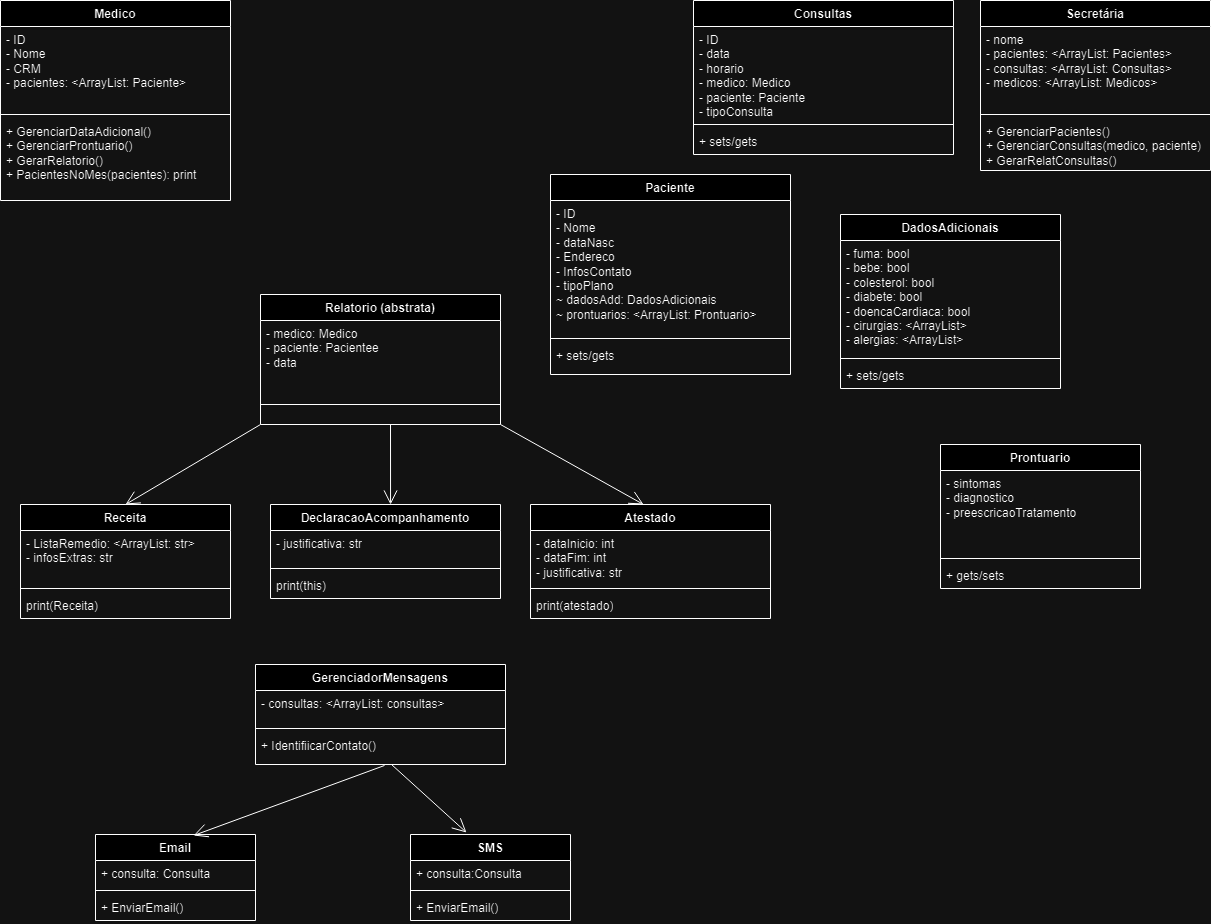

The diagram above was exported from draw.io. Its source (the exported page's mxGraphModel, read from the mxfile embedded in the PNG):
<mxGraphModel dx="2269" dy="766" grid="1" gridSize="10" guides="1" tooltips="1" connect="1" arrows="1" fold="1" page="1" pageScale="1" pageWidth="827" pageHeight="1169" math="0" shadow="0">
  <root>
    <mxCell id="0" />
    <mxCell id="1" parent="0" />
    <mxCell id="03UQhKsYMLC22-KhvNvx-1" value="Secretária" style="swimlane;fontStyle=1;align=center;verticalAlign=top;childLayout=stackLayout;horizontal=1;startSize=26;horizontalStack=0;resizeParent=1;resizeParentMax=0;resizeLast=0;collapsible=1;marginBottom=0;whiteSpace=wrap;html=1;" parent="1" vertex="1">
      <mxGeometry x="180" y="16" width="230" height="170" as="geometry" />
    </mxCell>
    <mxCell id="03UQhKsYMLC22-KhvNvx-2" value="&lt;div&gt;&lt;span style=&quot;background-color: initial;&quot;&gt;- nome&lt;/span&gt;&lt;/div&gt;&lt;div&gt;&lt;span style=&quot;background-color: initial;&quot;&gt;- pacientes: &amp;lt;ArrayList: Pacientes&amp;gt;&lt;/span&gt;&lt;br&gt;&lt;/div&gt;&lt;div&gt;- consultas: &amp;lt;ArrayList: Consultas&amp;gt;&lt;/div&gt;&lt;div&gt;- medicos: &amp;lt;ArrayList: Medicos&amp;gt;&lt;/div&gt;" style="text;strokeColor=none;fillColor=none;align=left;verticalAlign=top;spacingLeft=4;spacingRight=4;overflow=hidden;rotatable=0;points=[[0,0.5],[1,0.5]];portConstraint=eastwest;whiteSpace=wrap;html=1;" parent="03UQhKsYMLC22-KhvNvx-1" vertex="1">
      <mxGeometry y="26" width="230" height="84" as="geometry" />
    </mxCell>
    <mxCell id="03UQhKsYMLC22-KhvNvx-3" value="" style="line;strokeWidth=1;fillColor=none;align=left;verticalAlign=middle;spacingTop=-1;spacingLeft=3;spacingRight=3;rotatable=0;labelPosition=right;points=[];portConstraint=eastwest;strokeColor=inherit;" parent="03UQhKsYMLC22-KhvNvx-1" vertex="1">
      <mxGeometry y="110" width="230" height="8" as="geometry" />
    </mxCell>
    <mxCell id="03UQhKsYMLC22-KhvNvx-4" value="+ GerenciarPacientes()&lt;div&gt;+ GerenciarConsultas(medico, paciente)&lt;/div&gt;&lt;div&gt;+ GerarRelatConsultas()&lt;/div&gt;" style="text;strokeColor=none;fillColor=none;align=left;verticalAlign=top;spacingLeft=4;spacingRight=4;overflow=hidden;rotatable=0;points=[[0,0.5],[1,0.5]];portConstraint=eastwest;whiteSpace=wrap;html=1;" parent="03UQhKsYMLC22-KhvNvx-1" vertex="1">
      <mxGeometry y="118" width="230" height="52" as="geometry" />
    </mxCell>
    <mxCell id="03UQhKsYMLC22-KhvNvx-5" value="Paciente" style="swimlane;fontStyle=1;align=center;verticalAlign=top;childLayout=stackLayout;horizontal=1;startSize=26;horizontalStack=0;resizeParent=1;resizeParentMax=0;resizeLast=0;collapsible=1;marginBottom=0;whiteSpace=wrap;html=1;" parent="1" vertex="1">
      <mxGeometry x="-250" y="190" width="240" height="200" as="geometry">
        <mxRectangle x="-250" y="190" width="90" height="30" as="alternateBounds" />
      </mxGeometry>
    </mxCell>
    <mxCell id="03UQhKsYMLC22-KhvNvx-6" value="- ID&lt;div&gt;- Nome&lt;br&gt;&lt;div&gt;- dataNasc&lt;/div&gt;&lt;div&gt;- Endereco&lt;/div&gt;&lt;div&gt;- InfosContato&lt;/div&gt;&lt;div&gt;- tipoPlano&lt;/div&gt;&lt;div&gt;~ dadosAdd: DadosAdicionais&lt;/div&gt;&lt;/div&gt;&lt;div&gt;~ prontuarios: &amp;lt;ArrayList: Prontuario&amp;gt;&lt;/div&gt;" style="text;strokeColor=none;fillColor=none;align=left;verticalAlign=top;spacingLeft=4;spacingRight=4;overflow=hidden;rotatable=0;points=[[0,0.5],[1,0.5]];portConstraint=eastwest;whiteSpace=wrap;html=1;" parent="03UQhKsYMLC22-KhvNvx-5" vertex="1">
      <mxGeometry y="26" width="240" height="134" as="geometry" />
    </mxCell>
    <mxCell id="03UQhKsYMLC22-KhvNvx-7" value="" style="line;strokeWidth=1;fillColor=none;align=left;verticalAlign=middle;spacingTop=-1;spacingLeft=3;spacingRight=3;rotatable=0;labelPosition=right;points=[];portConstraint=eastwest;strokeColor=inherit;" parent="03UQhKsYMLC22-KhvNvx-5" vertex="1">
      <mxGeometry y="160" width="240" height="8" as="geometry" />
    </mxCell>
    <mxCell id="03UQhKsYMLC22-KhvNvx-8" value="+ sets/gets" style="text;strokeColor=none;fillColor=none;align=left;verticalAlign=top;spacingLeft=4;spacingRight=4;overflow=hidden;rotatable=0;points=[[0,0.5],[1,0.5]];portConstraint=eastwest;whiteSpace=wrap;html=1;" parent="03UQhKsYMLC22-KhvNvx-5" vertex="1">
      <mxGeometry y="168" width="240" height="32" as="geometry" />
    </mxCell>
    <mxCell id="03UQhKsYMLC22-KhvNvx-9" value="Consultas" style="swimlane;fontStyle=1;align=center;verticalAlign=top;childLayout=stackLayout;horizontal=1;startSize=26;horizontalStack=0;resizeParent=1;resizeParentMax=0;resizeLast=0;collapsible=1;marginBottom=0;whiteSpace=wrap;html=1;" parent="1" vertex="1">
      <mxGeometry x="-107" y="16" width="260" height="154" as="geometry" />
    </mxCell>
    <mxCell id="03UQhKsYMLC22-KhvNvx-10" value="&lt;div&gt;&lt;span style=&quot;background-color: initial;&quot;&gt;- ID&lt;/span&gt;&lt;/div&gt;&lt;div&gt;&lt;span style=&quot;background-color: initial;&quot;&gt;- data&lt;/span&gt;&lt;br&gt;&lt;/div&gt;&lt;div&gt;- horario&lt;/div&gt;&lt;div&gt;- medico: Medico&lt;/div&gt;&lt;div&gt;- paciente: Paciente&lt;/div&gt;&lt;div&gt;- tipoConsulta&lt;/div&gt;" style="text;strokeColor=none;fillColor=none;align=left;verticalAlign=top;spacingLeft=4;spacingRight=4;overflow=hidden;rotatable=0;points=[[0,0.5],[1,0.5]];portConstraint=eastwest;whiteSpace=wrap;html=1;" parent="03UQhKsYMLC22-KhvNvx-9" vertex="1">
      <mxGeometry y="26" width="260" height="94" as="geometry" />
    </mxCell>
    <mxCell id="03UQhKsYMLC22-KhvNvx-11" value="" style="line;strokeWidth=1;fillColor=none;align=left;verticalAlign=middle;spacingTop=-1;spacingLeft=3;spacingRight=3;rotatable=0;labelPosition=right;points=[];portConstraint=eastwest;strokeColor=inherit;" parent="03UQhKsYMLC22-KhvNvx-9" vertex="1">
      <mxGeometry y="120" width="260" height="8" as="geometry" />
    </mxCell>
    <mxCell id="03UQhKsYMLC22-KhvNvx-12" value="+ sets/gets" style="text;strokeColor=none;fillColor=none;align=left;verticalAlign=top;spacingLeft=4;spacingRight=4;overflow=hidden;rotatable=0;points=[[0,0.5],[1,0.5]];portConstraint=eastwest;whiteSpace=wrap;html=1;" parent="03UQhKsYMLC22-KhvNvx-9" vertex="1">
      <mxGeometry y="128" width="260" height="26" as="geometry" />
    </mxCell>
    <mxCell id="03UQhKsYMLC22-KhvNvx-16" value="DadosAdicionais" style="swimlane;fontStyle=1;align=center;verticalAlign=top;childLayout=stackLayout;horizontal=1;startSize=26;horizontalStack=0;resizeParent=1;resizeParentMax=0;resizeLast=0;collapsible=1;marginBottom=0;whiteSpace=wrap;html=1;" parent="1" vertex="1">
      <mxGeometry x="40" y="230" width="220" height="174" as="geometry" />
    </mxCell>
    <mxCell id="03UQhKsYMLC22-KhvNvx-17" value="- fuma: bool&lt;div&gt;- bebe: bool&lt;/div&gt;&lt;div&gt;- colesterol: bool&lt;/div&gt;&lt;div&gt;- diabete: bool&lt;/div&gt;&lt;div&gt;- doencaCardiaca: bool&lt;/div&gt;&lt;div&gt;- cirurgias: &amp;lt;ArrayList&amp;gt;&lt;/div&gt;&lt;div&gt;- alergias: &amp;lt;ArrayList&amp;gt;&lt;/div&gt;" style="text;strokeColor=none;fillColor=none;align=left;verticalAlign=top;spacingLeft=4;spacingRight=4;overflow=hidden;rotatable=0;points=[[0,0.5],[1,0.5]];portConstraint=eastwest;whiteSpace=wrap;html=1;" parent="03UQhKsYMLC22-KhvNvx-16" vertex="1">
      <mxGeometry y="26" width="220" height="114" as="geometry" />
    </mxCell>
    <mxCell id="03UQhKsYMLC22-KhvNvx-18" value="" style="line;strokeWidth=1;fillColor=none;align=left;verticalAlign=middle;spacingTop=-1;spacingLeft=3;spacingRight=3;rotatable=0;labelPosition=right;points=[];portConstraint=eastwest;strokeColor=inherit;" parent="03UQhKsYMLC22-KhvNvx-16" vertex="1">
      <mxGeometry y="140" width="220" height="8" as="geometry" />
    </mxCell>
    <mxCell id="03UQhKsYMLC22-KhvNvx-19" value="+ sets/gets" style="text;strokeColor=none;fillColor=none;align=left;verticalAlign=top;spacingLeft=4;spacingRight=4;overflow=hidden;rotatable=0;points=[[0,0.5],[1,0.5]];portConstraint=eastwest;whiteSpace=wrap;html=1;" parent="03UQhKsYMLC22-KhvNvx-16" vertex="1">
      <mxGeometry y="148" width="220" height="26" as="geometry" />
    </mxCell>
    <mxCell id="03UQhKsYMLC22-KhvNvx-21" value="Prontuario" style="swimlane;fontStyle=1;align=center;verticalAlign=top;childLayout=stackLayout;horizontal=1;startSize=26;horizontalStack=0;resizeParent=1;resizeParentMax=0;resizeLast=0;collapsible=1;marginBottom=0;whiteSpace=wrap;html=1;" parent="1" vertex="1">
      <mxGeometry x="140" y="460" width="200" height="144" as="geometry" />
    </mxCell>
    <mxCell id="03UQhKsYMLC22-KhvNvx-22" value="&lt;div&gt;&lt;span style=&quot;background-color: initial;&quot;&gt;- sintomas&lt;/span&gt;&lt;br&gt;&lt;/div&gt;&lt;div&gt;- diagnostico&lt;/div&gt;&lt;div&gt;- preescricaoTratamento&lt;/div&gt;" style="text;strokeColor=none;fillColor=none;align=left;verticalAlign=top;spacingLeft=4;spacingRight=4;overflow=hidden;rotatable=0;points=[[0,0.5],[1,0.5]];portConstraint=eastwest;whiteSpace=wrap;html=1;" parent="03UQhKsYMLC22-KhvNvx-21" vertex="1">
      <mxGeometry y="26" width="200" height="84" as="geometry" />
    </mxCell>
    <mxCell id="03UQhKsYMLC22-KhvNvx-23" value="" style="line;strokeWidth=1;fillColor=none;align=left;verticalAlign=middle;spacingTop=-1;spacingLeft=3;spacingRight=3;rotatable=0;labelPosition=right;points=[];portConstraint=eastwest;strokeColor=inherit;" parent="03UQhKsYMLC22-KhvNvx-21" vertex="1">
      <mxGeometry y="110" width="200" height="8" as="geometry" />
    </mxCell>
    <mxCell id="03UQhKsYMLC22-KhvNvx-24" value="+ gets/sets" style="text;strokeColor=none;fillColor=none;align=left;verticalAlign=top;spacingLeft=4;spacingRight=4;overflow=hidden;rotatable=0;points=[[0,0.5],[1,0.5]];portConstraint=eastwest;whiteSpace=wrap;html=1;" parent="03UQhKsYMLC22-KhvNvx-21" vertex="1">
      <mxGeometry y="118" width="200" height="26" as="geometry" />
    </mxCell>
    <mxCell id="03UQhKsYMLC22-KhvNvx-29" value="Medico" style="swimlane;fontStyle=1;align=center;verticalAlign=top;childLayout=stackLayout;horizontal=1;startSize=26;horizontalStack=0;resizeParent=1;resizeParentMax=0;resizeLast=0;collapsible=1;marginBottom=0;whiteSpace=wrap;html=1;" parent="1" vertex="1">
      <mxGeometry x="-800" y="16" width="230" height="200" as="geometry" />
    </mxCell>
    <mxCell id="03UQhKsYMLC22-KhvNvx-30" value="&lt;div&gt;- ID&lt;/div&gt;- Nome&lt;div&gt;- CRM&lt;/div&gt;&lt;div&gt;- pacientes: &amp;lt;ArrayList: Paciente&amp;gt;&lt;/div&gt;" style="text;strokeColor=none;fillColor=none;align=left;verticalAlign=top;spacingLeft=4;spacingRight=4;overflow=hidden;rotatable=0;points=[[0,0.5],[1,0.5]];portConstraint=eastwest;whiteSpace=wrap;html=1;" parent="03UQhKsYMLC22-KhvNvx-29" vertex="1">
      <mxGeometry y="26" width="230" height="84" as="geometry" />
    </mxCell>
    <mxCell id="03UQhKsYMLC22-KhvNvx-31" value="" style="line;strokeWidth=1;fillColor=none;align=left;verticalAlign=middle;spacingTop=-1;spacingLeft=3;spacingRight=3;rotatable=0;labelPosition=right;points=[];portConstraint=eastwest;strokeColor=inherit;" parent="03UQhKsYMLC22-KhvNvx-29" vertex="1">
      <mxGeometry y="110" width="230" height="8" as="geometry" />
    </mxCell>
    <mxCell id="03UQhKsYMLC22-KhvNvx-32" value="+ GerenciarDataAdicional()&lt;div&gt;+ GerenciarProntuario()&lt;/div&gt;&lt;div&gt;+ GerarRelatorio()&lt;/div&gt;&lt;div&gt;+ PacientesNoMes(pacientes): print&amp;nbsp;&lt;/div&gt;" style="text;strokeColor=none;fillColor=none;align=left;verticalAlign=top;spacingLeft=4;spacingRight=4;overflow=hidden;rotatable=0;points=[[0,0.5],[1,0.5]];portConstraint=eastwest;whiteSpace=wrap;html=1;" parent="03UQhKsYMLC22-KhvNvx-29" vertex="1">
      <mxGeometry y="118" width="230" height="82" as="geometry" />
    </mxCell>
    <mxCell id="03UQhKsYMLC22-KhvNvx-43" value="Receita" style="swimlane;fontStyle=1;align=center;verticalAlign=top;childLayout=stackLayout;horizontal=1;startSize=26;horizontalStack=0;resizeParent=1;resizeParentMax=0;resizeLast=0;collapsible=1;marginBottom=0;whiteSpace=wrap;html=1;" parent="1" vertex="1">
      <mxGeometry x="-780" y="520" width="210" height="114" as="geometry" />
    </mxCell>
    <mxCell id="03UQhKsYMLC22-KhvNvx-44" value="- ListaRemedio: &amp;lt;ArrayList: str&amp;gt;&lt;div&gt;- infosExtras: str&lt;/div&gt;" style="text;strokeColor=none;fillColor=none;align=left;verticalAlign=top;spacingLeft=4;spacingRight=4;overflow=hidden;rotatable=0;points=[[0,0.5],[1,0.5]];portConstraint=eastwest;whiteSpace=wrap;html=1;" parent="03UQhKsYMLC22-KhvNvx-43" vertex="1">
      <mxGeometry y="26" width="210" height="54" as="geometry" />
    </mxCell>
    <mxCell id="03UQhKsYMLC22-KhvNvx-45" value="" style="line;strokeWidth=1;fillColor=none;align=left;verticalAlign=middle;spacingTop=-1;spacingLeft=3;spacingRight=3;rotatable=0;labelPosition=right;points=[];portConstraint=eastwest;strokeColor=inherit;" parent="03UQhKsYMLC22-KhvNvx-43" vertex="1">
      <mxGeometry y="80" width="210" height="8" as="geometry" />
    </mxCell>
    <mxCell id="03UQhKsYMLC22-KhvNvx-46" value="print(Receita)" style="text;strokeColor=none;fillColor=none;align=left;verticalAlign=top;spacingLeft=4;spacingRight=4;overflow=hidden;rotatable=0;points=[[0,0.5],[1,0.5]];portConstraint=eastwest;whiteSpace=wrap;html=1;" parent="03UQhKsYMLC22-KhvNvx-43" vertex="1">
      <mxGeometry y="88" width="210" height="26" as="geometry" />
    </mxCell>
    <mxCell id="03UQhKsYMLC22-KhvNvx-47" value="Relatorio (abstrata)" style="swimlane;fontStyle=1;align=center;verticalAlign=top;childLayout=stackLayout;horizontal=1;startSize=26;horizontalStack=0;resizeParent=1;resizeParentMax=0;resizeLast=0;collapsible=1;marginBottom=0;whiteSpace=wrap;html=1;" parent="1" vertex="1">
      <mxGeometry x="-540" y="310" width="240" height="130" as="geometry" />
    </mxCell>
    <mxCell id="03UQhKsYMLC22-KhvNvx-48" value="- medico: Medico&lt;div&gt;- paciente: Pacientee&lt;/div&gt;&lt;div&gt;- data&lt;/div&gt;" style="text;strokeColor=none;fillColor=none;align=left;verticalAlign=top;spacingLeft=4;spacingRight=4;overflow=hidden;rotatable=0;points=[[0,0.5],[1,0.5]];portConstraint=eastwest;whiteSpace=wrap;html=1;" parent="03UQhKsYMLC22-KhvNvx-47" vertex="1">
      <mxGeometry y="26" width="240" height="64" as="geometry" />
    </mxCell>
    <mxCell id="03UQhKsYMLC22-KhvNvx-49" value="" style="line;strokeWidth=1;fillColor=none;align=left;verticalAlign=middle;spacingTop=-1;spacingLeft=3;spacingRight=3;rotatable=0;labelPosition=right;points=[];portConstraint=eastwest;strokeColor=inherit;" parent="03UQhKsYMLC22-KhvNvx-47" vertex="1">
      <mxGeometry y="90" width="240" height="40" as="geometry" />
    </mxCell>
    <mxCell id="03UQhKsYMLC22-KhvNvx-51" value="Atestado" style="swimlane;fontStyle=1;align=center;verticalAlign=top;childLayout=stackLayout;horizontal=1;startSize=26;horizontalStack=0;resizeParent=1;resizeParentMax=0;resizeLast=0;collapsible=1;marginBottom=0;whiteSpace=wrap;html=1;" parent="1" vertex="1">
      <mxGeometry x="-270" y="520" width="240" height="114" as="geometry" />
    </mxCell>
    <mxCell id="03UQhKsYMLC22-KhvNvx-52" value="- dataInicio: int&lt;div&gt;- dataFim: int&lt;/div&gt;&lt;div&gt;- justificativa: str&lt;/div&gt;" style="text;strokeColor=none;fillColor=none;align=left;verticalAlign=top;spacingLeft=4;spacingRight=4;overflow=hidden;rotatable=0;points=[[0,0.5],[1,0.5]];portConstraint=eastwest;whiteSpace=wrap;html=1;" parent="03UQhKsYMLC22-KhvNvx-51" vertex="1">
      <mxGeometry y="26" width="240" height="54" as="geometry" />
    </mxCell>
    <mxCell id="03UQhKsYMLC22-KhvNvx-53" value="" style="line;strokeWidth=1;fillColor=none;align=left;verticalAlign=middle;spacingTop=-1;spacingLeft=3;spacingRight=3;rotatable=0;labelPosition=right;points=[];portConstraint=eastwest;strokeColor=inherit;" parent="03UQhKsYMLC22-KhvNvx-51" vertex="1">
      <mxGeometry y="80" width="240" height="8" as="geometry" />
    </mxCell>
    <mxCell id="03UQhKsYMLC22-KhvNvx-54" value="print(atestado)" style="text;strokeColor=none;fillColor=none;align=left;verticalAlign=top;spacingLeft=4;spacingRight=4;overflow=hidden;rotatable=0;points=[[0,0.5],[1,0.5]];portConstraint=eastwest;whiteSpace=wrap;html=1;" parent="03UQhKsYMLC22-KhvNvx-51" vertex="1">
      <mxGeometry y="88" width="240" height="26" as="geometry" />
    </mxCell>
    <mxCell id="03UQhKsYMLC22-KhvNvx-55" value="" style="endArrow=open;endFill=1;endSize=12;html=1;rounded=0;entryX=0.5;entryY=0;entryDx=0;entryDy=0;exitX=0;exitY=1;exitDx=0;exitDy=0;" parent="1" source="03UQhKsYMLC22-KhvNvx-47" target="03UQhKsYMLC22-KhvNvx-43" edge="1">
      <mxGeometry width="160" relative="1" as="geometry">
        <mxPoint x="-518.8800000000001" y="458.0039999999999" as="sourcePoint" />
        <mxPoint x="-537" y="567" as="targetPoint" />
      </mxGeometry>
    </mxCell>
    <mxCell id="03UQhKsYMLC22-KhvNvx-56" value="" style="endArrow=open;endFill=1;endSize=12;html=1;rounded=0;entryX=0.471;entryY=0;entryDx=0;entryDy=0;entryPerimeter=0;exitX=1;exitY=1;exitDx=0;exitDy=0;" parent="1" source="03UQhKsYMLC22-KhvNvx-47" target="03UQhKsYMLC22-KhvNvx-51" edge="1">
      <mxGeometry width="160" relative="1" as="geometry">
        <mxPoint x="-316.0799999999999" y="458.0039999999999" as="sourcePoint" />
        <mxPoint x="-427" y="567" as="targetPoint" />
      </mxGeometry>
    </mxCell>
    <mxCell id="03UQhKsYMLC22-KhvNvx-58" value="DeclaracaoAcompanhamento" style="swimlane;fontStyle=1;align=center;verticalAlign=top;childLayout=stackLayout;horizontal=1;startSize=26;horizontalStack=0;resizeParent=1;resizeParentMax=0;resizeLast=0;collapsible=1;marginBottom=0;whiteSpace=wrap;html=1;" parent="1" vertex="1">
      <mxGeometry x="-530" y="520" width="230" height="94" as="geometry" />
    </mxCell>
    <mxCell id="03UQhKsYMLC22-KhvNvx-59" value="- justificativa: str" style="text;strokeColor=none;fillColor=none;align=left;verticalAlign=top;spacingLeft=4;spacingRight=4;overflow=hidden;rotatable=0;points=[[0,0.5],[1,0.5]];portConstraint=eastwest;whiteSpace=wrap;html=1;" parent="03UQhKsYMLC22-KhvNvx-58" vertex="1">
      <mxGeometry y="26" width="230" height="34" as="geometry" />
    </mxCell>
    <mxCell id="03UQhKsYMLC22-KhvNvx-60" value="" style="line;strokeWidth=1;fillColor=none;align=left;verticalAlign=middle;spacingTop=-1;spacingLeft=3;spacingRight=3;rotatable=0;labelPosition=right;points=[];portConstraint=eastwest;strokeColor=inherit;" parent="03UQhKsYMLC22-KhvNvx-58" vertex="1">
      <mxGeometry y="60" width="230" height="8" as="geometry" />
    </mxCell>
    <mxCell id="03UQhKsYMLC22-KhvNvx-61" value="print(this)" style="text;strokeColor=none;fillColor=none;align=left;verticalAlign=top;spacingLeft=4;spacingRight=4;overflow=hidden;rotatable=0;points=[[0,0.5],[1,0.5]];portConstraint=eastwest;whiteSpace=wrap;html=1;" parent="03UQhKsYMLC22-KhvNvx-58" vertex="1">
      <mxGeometry y="68" width="230" height="26" as="geometry" />
    </mxCell>
    <mxCell id="03UQhKsYMLC22-KhvNvx-63" value="" style="endArrow=open;endFill=1;endSize=12;html=1;rounded=0;entryX=0.522;entryY=0;entryDx=0;entryDy=0;entryPerimeter=0;" parent="1" target="03UQhKsYMLC22-KhvNvx-58" edge="1">
      <mxGeometry width="160" relative="1" as="geometry">
        <mxPoint x="-410" y="440" as="sourcePoint" />
        <mxPoint x="-320" y="574" as="targetPoint" />
      </mxGeometry>
    </mxCell>
    <mxCell id="03UQhKsYMLC22-KhvNvx-69" value="GerenciadorMensagens" style="swimlane;fontStyle=1;align=center;verticalAlign=top;childLayout=stackLayout;horizontal=1;startSize=26;horizontalStack=0;resizeParent=1;resizeParentMax=0;resizeLast=0;collapsible=1;marginBottom=0;whiteSpace=wrap;html=1;" parent="1" vertex="1">
      <mxGeometry x="-545" y="680" width="250" height="100" as="geometry">
        <mxRectangle x="-330" y="50" width="170" height="30" as="alternateBounds" />
      </mxGeometry>
    </mxCell>
    <mxCell id="03UQhKsYMLC22-KhvNvx-70" value="- consultas: &amp;lt;ArrayList: consultas&amp;gt;" style="text;strokeColor=none;fillColor=none;align=left;verticalAlign=top;spacingLeft=4;spacingRight=4;overflow=hidden;rotatable=0;points=[[0,0.5],[1,0.5]];portConstraint=eastwest;whiteSpace=wrap;html=1;" parent="03UQhKsYMLC22-KhvNvx-69" vertex="1">
      <mxGeometry y="26" width="250" height="34" as="geometry" />
    </mxCell>
    <mxCell id="03UQhKsYMLC22-KhvNvx-71" value="" style="line;strokeWidth=1;fillColor=none;align=left;verticalAlign=middle;spacingTop=-1;spacingLeft=3;spacingRight=3;rotatable=0;labelPosition=right;points=[];portConstraint=eastwest;strokeColor=inherit;" parent="03UQhKsYMLC22-KhvNvx-69" vertex="1">
      <mxGeometry y="60" width="250" height="8" as="geometry" />
    </mxCell>
    <mxCell id="03UQhKsYMLC22-KhvNvx-72" value="+ IdentifiicarContato()" style="text;strokeColor=none;fillColor=none;align=left;verticalAlign=top;spacingLeft=4;spacingRight=4;overflow=hidden;rotatable=0;points=[[0,0.5],[1,0.5]];portConstraint=eastwest;whiteSpace=wrap;html=1;" parent="03UQhKsYMLC22-KhvNvx-69" vertex="1">
      <mxGeometry y="68" width="250" height="32" as="geometry" />
    </mxCell>
    <mxCell id="FUNYtF0v6Qsp6uMUtOci-7" value="Email" style="swimlane;fontStyle=1;align=center;verticalAlign=top;childLayout=stackLayout;horizontal=1;startSize=26;horizontalStack=0;resizeParent=1;resizeParentMax=0;resizeLast=0;collapsible=1;marginBottom=0;whiteSpace=wrap;html=1;" vertex="1" parent="1">
      <mxGeometry x="-705" y="850" width="160" height="86" as="geometry" />
    </mxCell>
    <mxCell id="FUNYtF0v6Qsp6uMUtOci-8" value="+ consulta: Consulta" style="text;strokeColor=none;fillColor=none;align=left;verticalAlign=top;spacingLeft=4;spacingRight=4;overflow=hidden;rotatable=0;points=[[0,0.5],[1,0.5]];portConstraint=eastwest;whiteSpace=wrap;html=1;" vertex="1" parent="FUNYtF0v6Qsp6uMUtOci-7">
      <mxGeometry y="26" width="160" height="26" as="geometry" />
    </mxCell>
    <mxCell id="FUNYtF0v6Qsp6uMUtOci-9" value="" style="line;strokeWidth=1;fillColor=none;align=left;verticalAlign=middle;spacingTop=-1;spacingLeft=3;spacingRight=3;rotatable=0;labelPosition=right;points=[];portConstraint=eastwest;strokeColor=inherit;" vertex="1" parent="FUNYtF0v6Qsp6uMUtOci-7">
      <mxGeometry y="52" width="160" height="8" as="geometry" />
    </mxCell>
    <mxCell id="FUNYtF0v6Qsp6uMUtOci-10" value="+ EnviarEmail()" style="text;strokeColor=none;fillColor=none;align=left;verticalAlign=top;spacingLeft=4;spacingRight=4;overflow=hidden;rotatable=0;points=[[0,0.5],[1,0.5]];portConstraint=eastwest;whiteSpace=wrap;html=1;" vertex="1" parent="FUNYtF0v6Qsp6uMUtOci-7">
      <mxGeometry y="60" width="160" height="26" as="geometry" />
    </mxCell>
    <mxCell id="FUNYtF0v6Qsp6uMUtOci-11" value="SMS" style="swimlane;fontStyle=1;align=center;verticalAlign=top;childLayout=stackLayout;horizontal=1;startSize=26;horizontalStack=0;resizeParent=1;resizeParentMax=0;resizeLast=0;collapsible=1;marginBottom=0;whiteSpace=wrap;html=1;" vertex="1" parent="1">
      <mxGeometry x="-390" y="850" width="160" height="86" as="geometry" />
    </mxCell>
    <mxCell id="FUNYtF0v6Qsp6uMUtOci-12" value="+ consulta:Consulta" style="text;strokeColor=none;fillColor=none;align=left;verticalAlign=top;spacingLeft=4;spacingRight=4;overflow=hidden;rotatable=0;points=[[0,0.5],[1,0.5]];portConstraint=eastwest;whiteSpace=wrap;html=1;" vertex="1" parent="FUNYtF0v6Qsp6uMUtOci-11">
      <mxGeometry y="26" width="160" height="26" as="geometry" />
    </mxCell>
    <mxCell id="FUNYtF0v6Qsp6uMUtOci-13" value="" style="line;strokeWidth=1;fillColor=none;align=left;verticalAlign=middle;spacingTop=-1;spacingLeft=3;spacingRight=3;rotatable=0;labelPosition=right;points=[];portConstraint=eastwest;strokeColor=inherit;" vertex="1" parent="FUNYtF0v6Qsp6uMUtOci-11">
      <mxGeometry y="52" width="160" height="8" as="geometry" />
    </mxCell>
    <mxCell id="FUNYtF0v6Qsp6uMUtOci-14" value="+ EnviarEmail()" style="text;strokeColor=none;fillColor=none;align=left;verticalAlign=top;spacingLeft=4;spacingRight=4;overflow=hidden;rotatable=0;points=[[0,0.5],[1,0.5]];portConstraint=eastwest;whiteSpace=wrap;html=1;" vertex="1" parent="FUNYtF0v6Qsp6uMUtOci-11">
      <mxGeometry y="60" width="160" height="26" as="geometry" />
    </mxCell>
    <mxCell id="FUNYtF0v6Qsp6uMUtOci-15" value="" style="endArrow=open;endFill=1;endSize=12;html=1;rounded=0;exitX=0.516;exitY=1.031;exitDx=0;exitDy=0;exitPerimeter=0;entryX=0.613;entryY=0.012;entryDx=0;entryDy=0;entryPerimeter=0;" edge="1" parent="1" source="03UQhKsYMLC22-KhvNvx-72" target="FUNYtF0v6Qsp6uMUtOci-7">
      <mxGeometry width="160" relative="1" as="geometry">
        <mxPoint x="-280" y="900" as="sourcePoint" />
        <mxPoint x="-120" y="900" as="targetPoint" />
      </mxGeometry>
    </mxCell>
    <mxCell id="FUNYtF0v6Qsp6uMUtOci-16" value="" style="endArrow=open;endFill=1;endSize=12;html=1;rounded=0;entryX=0.35;entryY=-0.023;entryDx=0;entryDy=0;entryPerimeter=0;" edge="1" parent="1" target="FUNYtF0v6Qsp6uMUtOci-11">
      <mxGeometry width="160" relative="1" as="geometry">
        <mxPoint x="-409" y="780" as="sourcePoint" />
        <mxPoint x="-422" y="851" as="targetPoint" />
      </mxGeometry>
    </mxCell>
  </root>
</mxGraphModel>